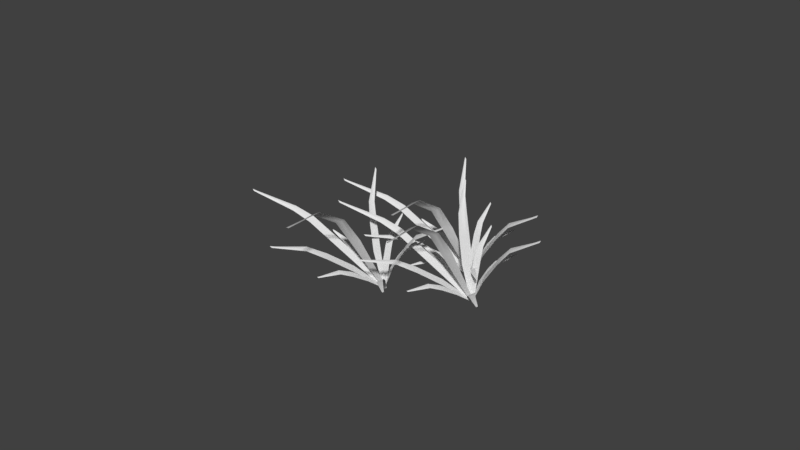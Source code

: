 # Source: HighGrassCluster2.blend  (saved by Blender 2.78.0; exported with 4.5.12 LTS)
import bpy
from mathutils import Matrix  # noqa: F401  (used for matrix-valued properties, if any)

bpy.ops.wm.read_factory_settings(use_empty=True)
scene = bpy.context.scene
scene.name = 'Scene'

# ---- collections
col_collection_1 = bpy.data.collections.new('Collection 1'); scene.collection.children.link(col_collection_1)

# ---- world
world_world = bpy.data.worlds.new('World'); scene.world = world_world
world_world.color = (0.05088, 0.05088, 0.05088)
world_world.use_sun_shadow = False
world_world.sun_shadow_jitter_overblur = 0.0
world_world.cycles.sampling_method = 'MANUAL'

# ---- meshes
me_plane_008 = bpy.data.meshes.new('Plane.008')
me_plane_008.from_pydata([(-1.359, 1.862, 1.745), (-2.381, 2.836, 3.35), (-3.176, 3.342, 4.529), (-4.859, 3.067, 6.279), (-0.1157, 0.07778, -0.1401), (-0.7957, 1.47, 2.359), (-1.855, 2.47, 3.924), (-1.077, 1.666, 2.052), (-2.118, 2.653, 3.637), (-2.753, 3.047, 4.99), (-2.965, 3.195, 4.759), (-4.748, 2.989, 6.4), (-4.871, 3.113, 6.456), (0.1257, -0.09023, 0.123), (0.004968, -0.006223, -0.00853), (-1.746, 4.283, 0.8822), (-3.575, 7.209, 1.516), (-5.051, 9.144, 1.837), (-8.08, 11.17, 1.368), (0.109, 0.07508, -0.1476), (-2.213, 3.856, 1.551), (-4.011, 6.811, 2.14), (-1.979, 4.069, 1.217), (-3.793, 7.01, 1.828), (-5.401, 8.823, 2.339), (-5.226, 8.984, 2.088), (-8.172, 11.09, 1.5), (-8.247, 11.35, 1.492), (-0.09117, -0.108, 0.1391), (0.008895, -0.01644, -0.004288), (1.325, 7.662, 4.375), (1.838, 11.33, 6.087), (3.5, 15.71, 6.619), (5.817, 20.0, 5.091), (0.1791, -0.08328, 0.02064), (0.2919, 8.009, 4.237), (0.8731, 11.65, 5.958), (0.9277, 8.209, 4.353), (1.236, 11.11, 5.975), (2.587, 16.02, 6.496), (3.044, 15.87, 6.558), (5.646, 20.06, 5.068), (5.82, 20.32, 5.137), (-0.192, 0.04144, -0.0291), (-0.006464, -0.02092, -0.00423), (2.182, 2.986, 2.991), (4.27, 5.165, 4.849), (5.932, 6.565, 6.043), (9.308, 7.579, 7.197), (-0.04958, -0.1167, 0.1524), (2.366, 3.471, 2.23), (4.442, 5.618, 4.139), (2.274, 3.228, 2.61), (4.356, 5.391, 4.494), (6.07, 6.93, 5.472), (6.001, 6.747, 5.757), (9.344, 7.675, 7.047), (9.465, 7.8, 7.266), (0.02915, 0.09141, -0.1735), (-0.01022, -0.01265, -0.01054), (0.2509, 1.352, 2.543), (0.9102, 2.16, 4.41), (1.498, 2.57, 5.737), (2.839, 2.138, 7.733), (-0.176, -0.05637, 0.07001), (1.058, 1.59, 2.169), (1.664, 2.382, 4.061), (0.6546, 1.471, 2.356), (1.287, 2.271, 4.236), (2.105, 2.749, 5.457), (1.801, 2.66, 5.597), (2.998, 2.185, 7.66), (2.96, 2.234, 7.832), (0.17, 0.04572, -0.08988), (-0.003019, -0.005327, -0.009934), (-1.129, 2.983, 3.266), (-1.913, 4.751, 6.063), (-2.535, 5.769, 8.121), (-4.003, 5.912, 11.38), (-0.1572, 0.0584, -0.1057), (-0.3783, 2.66, 3.69), (-1.212, 4.45, 6.459), (-0.7535, 2.821, 3.478), (-1.562, 4.6, 6.261), (-1.972, 5.527, 8.44), (-2.254, 5.648, 8.28), (-3.855, 5.848, 11.46), (-3.979, 6.028, 11.62), (0.1645, -0.07998, 0.07629), (0.003664, -0.01079, -0.01468), (-1.22, 2.523, 0.7084), (-2.507, 4.091, 1.386), (-3.568, 5.072, 1.818), (-5.888, 5.824, 1.96), (0.05143, 0.09428, -0.1659), (-1.431, 2.041, 1.464), (-2.705, 3.64, 2.091), (-1.325, 2.282, 1.086), (-2.606, 3.866, 1.738), (-3.727, 4.71, 2.385), (-3.647, 4.891, 2.102), (-5.93, 5.729, 2.109), (-5.993, 5.901, 2.09), (-0.0392, -0.1124, 0.1578), (0.006112, -0.009066, -0.004078), (0.4604, 2.847, 0.2019), (0.4298, 4.975, 0.0), (0.3456, 6.445, -0.3315), (0.09081, 8.294, -1.908), (0.1973, -0.01167, 0.0), (-0.4604, 2.847, 0.2019), (-0.4298, 4.975, 0.0), (0.0, 2.847, 0.2019), (0.0, 4.975, 0.0), (-0.3456, 6.445, -0.3315), (0.0, 6.445, -0.3315), (-0.09081, 8.294, -1.908), (0.0, 8.453, -1.908), (-0.1973, -0.01167, 0.0), (0.0, -0.01167, 0.0), (1.401, 1.94, 1.622), (2.707, 3.447, 2.394), (3.763, 4.443, 2.804), (6.05, 5.302, 2.778), (0.01331, -0.1143, 0.1607), (1.309, 2.433, 0.8497), (2.622, 3.908, 1.673), (1.355, 2.186, 1.236), (2.664, 3.677, 2.033), (3.695, 4.813, 2.224), (3.729, 4.628, 2.514), (6.032, 5.399, 2.626), (6.127, 5.468, 2.767), (-0.02581, 0.09704, -0.1703), (-0.006249, -0.008625, -0.004768), (1.469, 2.611, 4.115), (4.204, 5.186, 9.268), (5.548, 5.602, 10.94), (9.283, 4.746, 14.64), (-0.1453, -0.08685, 0.1035), (2.11, 2.967, 3.557), (4.802, 5.519, 8.747), (1.789, 2.789, 3.836), (4.503, 5.353, 9.008), (6.029, 5.869, 10.52), (5.788, 5.736, 10.73), (9.409, 4.816, 14.53), (9.456, 4.925, 14.8), (0.1292, 0.06573, -0.1354), (-0.008023, -0.01056, -0.01596), (-0.1596, 6.222, -1.576), (-1.182, 7.196, 0.02965), (-1.977, 7.702, 1.208), (-3.659, 7.427, 2.958), (1.084, 4.438, -3.461), (0.4036, 5.83, -0.9622), (-0.6561, 6.83, 0.6029), (0.122, 6.026, -1.269), (-0.919, 7.013, 0.3163), (-1.554, 7.407, 1.669), (-1.765, 7.555, 1.438), (-3.548, 7.349, 3.079), (-3.672, 7.473, 3.135), (1.325, 4.27, -3.198), (1.204, 4.354, -3.329), (-0.5463, 8.643, -2.439), (-2.375, 11.57, -1.805), (-3.851, 13.5, -1.484), (-6.88, 15.53, -1.953), (1.308, 4.435, -3.468), (-1.013, 8.216, -1.77), (-2.811, 11.17, -1.18), (-0.7798, 8.429, -2.104), (-2.593, 11.37, -1.493), (-4.202, 13.18, -0.9821), (-4.027, 13.34, -1.233), (-6.972, 15.45, -1.821), (-7.048, 15.71, -1.828), (1.108, 4.252, -3.182), (1.208, 4.344, -3.325), (2.525, 12.02, 1.054), (3.037, 15.69, 2.767), (4.699, 20.07, 3.298), (7.016, 24.36, 1.77), (1.378, 4.277, -3.3), (1.491, 12.37, 0.9157), (2.072, 16.01, 2.637), (2.127, 12.57, 1.032), (2.436, 15.47, 2.655), (3.787, 20.38, 3.176), (4.243, 20.23, 3.237), (6.845, 24.42, 1.747), (7.019, 24.68, 1.817), (1.007, 4.401, -3.35), (1.193, 4.339, -3.325), (3.381, 7.346, -0.3301), (5.47, 9.525, 1.529), (7.131, 10.92, 2.722), (10.51, 11.94, 3.876), (1.15, 4.243, -3.168), (3.565, 7.831, -1.091), (5.641, 9.978, 0.8186), (3.473, 7.588, -0.7103), (5.555, 9.751, 1.174), (7.269, 11.29, 2.151), (7.2, 11.11, 2.437), (10.54, 12.03, 3.726), (10.66, 12.16, 3.945), (1.228, 4.451, -3.494), (1.189, 4.347, -3.331), (1.45, 5.712, -0.7782), (2.109, 6.52, 1.089), (2.698, 6.93, 2.416), (4.038, 6.498, 4.412), (1.023, 4.304, -3.251), (2.258, 5.95, -1.151), (2.863, 6.742, 0.7407), (1.854, 5.831, -0.9648), (2.486, 6.631, 0.9148), (3.304, 7.109, 2.136), (3.001, 7.02, 2.276), (4.197, 6.545, 4.339), (4.159, 6.594, 4.511), (1.369, 4.406, -3.411), (1.196, 4.355, -3.331), (0.07046, 7.343, -0.05509), (-0.7133, 9.111, 2.742), (-1.336, 10.13, 4.8), (-2.804, 10.27, 8.057), (1.042, 4.418, -3.426), (0.821, 7.02, 0.3694), (-0.01251, 8.81, 3.138), (0.4457, 7.181, 0.1572), (-0.3629, 8.96, 2.94), (-0.7727, 9.887, 5.119), (-1.054, 10.01, 4.96), (-2.656, 10.21, 8.14), (-2.78, 10.39, 8.299), (1.364, 4.28, -3.244), (1.203, 4.349, -3.335), (-0.02031, 6.883, -2.612), (-1.308, 8.451, -1.935), (-2.369, 9.432, -1.503), (-4.689, 10.18, -1.361), (1.251, 4.454, -3.487), (-0.2318, 6.401, -1.857), (-1.505, 8.0, -1.23), (-0.126, 6.642, -2.235), (-1.407, 8.225, -1.582), (-2.527, 9.07, -0.9355), (-2.448, 9.251, -1.219), (-4.731, 10.09, -1.212), (-4.793, 10.26, -1.231), (1.16, 4.248, -3.163), (1.205, 4.351, -3.325), (1.66, 7.207, -3.119), (1.629, 9.335, -3.321), (1.545, 10.8, -3.652), (1.29, 12.65, -5.229), (1.397, 4.348, -3.321), (0.7389, 7.207, -3.119), (0.7695, 9.335, -3.321), (1.199, 7.207, -3.119), (1.199, 9.335, -3.321), (0.8537, 10.8, -3.652), (1.199, 10.8, -3.652), (1.108, 12.65, -5.229), (1.199, 12.81, -5.229), (1.002, 4.348, -3.321), (1.199, 4.348, -3.321), (2.6, 6.3, -1.699), (3.906, 7.807, -0.9272), (4.963, 8.803, -0.5168), (7.25, 9.662, -0.5426), (1.213, 4.246, -3.16), (2.509, 6.793, -2.471), (3.821, 8.268, -1.648), (2.554, 6.546, -2.085), (3.864, 8.037, -1.288), (4.894, 9.173, -1.097), (4.928, 8.988, -0.8067), (7.232, 9.759, -0.695), (7.326, 9.828, -0.5536), (1.173, 4.457, -3.491), (1.193, 4.351, -3.326), (2.668, 6.971, 0.7943), (5.403, 9.546, 5.947), (6.747, 9.962, 7.617), (10.48, 9.106, 11.32), (1.054, 4.273, -3.217), (3.309, 7.327, 0.2367), (6.001, 9.879, 5.427), (2.989, 7.149, 0.5155), (5.702, 9.713, 5.687), (7.228, 10.23, 7.199), (6.988, 10.1, 7.408), (10.61, 9.176, 11.21), (10.65, 9.285, 11.48), (1.329, 4.426, -3.456), (1.191, 4.349, -3.337), (8.255, 4.83, 3.618), (7.232, 5.805, 5.224), (6.437, 6.311, 6.402), (4.755, 6.036, 8.152), (9.498, 3.047, 1.734), (8.818, 4.438, 4.232), (7.758, 5.439, 5.797), (8.536, 4.634, 3.925), (7.495, 5.622, 5.511), (6.86, 6.016, 6.863), (6.649, 6.163, 6.633), (4.866, 5.958, 8.273), (4.742, 6.082, 8.329), (9.739, 2.879, 1.997), (9.618, 2.963, 1.865), (7.868, 7.252, 2.756), (6.039, 10.18, 3.39), (4.563, 12.11, 3.71), (1.534, 14.14, 3.242), (9.722, 3.044, 1.726), (7.401, 6.825, 3.425), (5.603, 9.78, 4.014), (7.634, 7.038, 3.09), (5.821, 9.979, 3.702), (4.212, 11.79, 4.212), (4.387, 11.95, 3.961), (1.442, 14.06, 3.373), (1.366, 14.32, 3.366), (9.522, 2.861, 2.013), (9.622, 2.952, 1.869), (10.94, 10.63, 6.249), (11.45, 14.29, 7.961), (13.11, 18.68, 8.493), (15.43, 22.97, 6.965), (9.793, 2.886, 1.894), (9.905, 10.98, 6.11), (10.49, 14.62, 7.832), (10.54, 11.18, 6.227), (10.85, 14.08, 7.849), (12.2, 18.99, 8.37), (12.66, 18.83, 8.431), (15.26, 23.03, 6.942), (15.43, 23.29, 7.011), (9.421, 3.01, 1.845), (9.607, 2.948, 1.87), (11.8, 5.955, 4.864), (13.88, 8.134, 6.723), (15.55, 9.534, 7.917), (18.92, 10.55, 9.071), (9.564, 2.852, 2.026), (11.98, 6.44, 4.104), (14.06, 8.587, 6.013), (11.89, 6.197, 4.484), (13.97, 8.36, 6.368), (15.68, 9.898, 7.346), (15.61, 9.716, 7.631), (18.96, 10.64, 8.921), (19.08, 10.77, 9.14), (9.643, 3.06, 1.7), (9.603, 2.956, 1.863), (9.864, 4.321, 4.416), (10.52, 5.129, 6.284), (11.11, 5.539, 7.611), (12.45, 5.107, 9.607), (9.437, 2.912, 1.944), (10.67, 4.559, 4.043), (11.28, 5.351, 5.935), (10.27, 4.44, 4.23), (10.9, 5.24, 6.109), (11.72, 5.718, 7.331), (11.41, 5.629, 7.471), (12.61, 5.154, 9.533), (12.57, 5.203, 9.706), (9.783, 3.015, 1.784), (9.61, 2.964, 1.864), (8.485, 5.951, 5.139), (7.701, 7.72, 7.936), (7.078, 8.738, 9.995), (5.61, 8.881, 13.25), (9.456, 3.027, 1.768), (9.235, 5.629, 5.564), (8.402, 7.419, 8.333), (8.86, 5.79, 5.352), (8.051, 7.569, 8.135), (7.641, 8.496, 10.31), (7.36, 8.617, 10.15), (5.758, 8.817, 13.33), (5.634, 8.996, 13.49), (9.778, 2.889, 1.95), (9.617, 2.958, 1.859), (8.394, 5.492, 2.582), (7.106, 7.059, 3.26), (6.045, 8.041, 3.692), (3.725, 8.793, 3.833), (9.665, 3.063, 1.708), (8.182, 5.01, 3.337), (6.909, 6.609, 3.965), (8.288, 5.251, 2.96), (7.007, 6.834, 3.612), (5.887, 7.679, 4.259), (5.966, 7.86, 3.976), (3.684, 8.698, 3.982), (3.621, 8.869, 3.964), (9.574, 2.856, 2.032), (9.62, 2.96, 1.87), (10.07, 5.815, 2.076), (10.04, 7.944, 1.874), (9.959, 9.414, 1.542), (9.704, 11.26, -0.03429), (9.811, 2.957, 1.874), (9.153, 5.815, 2.076), (9.184, 7.944, 1.874), (9.613, 5.815, 2.076), (9.613, 7.944, 1.874), (9.268, 9.414, 1.542), (9.613, 9.414, 1.542), (9.523, 11.26, -0.03429), (9.613, 11.42, -0.03429), (9.416, 2.957, 1.874), (9.613, 2.957, 1.874), (11.01, 4.909, 3.496), (12.32, 6.416, 4.267), (13.38, 7.412, 4.678), (15.66, 8.27, 4.652), (9.627, 2.855, 2.034), (10.92, 5.402, 2.723), (12.24, 6.876, 3.546), (10.97, 5.155, 3.11), (12.28, 6.646, 3.907), (13.31, 7.782, 4.098), (13.34, 7.597, 4.388), (15.65, 8.368, 4.5), (15.74, 8.437, 4.641), (9.588, 3.066, 1.703), (9.607, 2.96, 1.869), (11.08, 5.58, 5.989), (13.82, 8.155, 11.14), (15.16, 8.571, 12.81), (18.9, 7.714, 16.51), (9.468, 2.882, 1.977), (11.72, 5.936, 5.431), (14.42, 8.488, 10.62), (11.4, 5.758, 5.71), (14.12, 8.321, 10.88), (15.64, 8.838, 12.39), (15.4, 8.704, 12.6), (19.02, 7.785, 16.4), (19.07, 7.894, 16.67), (9.743, 3.035, 1.738), (9.605, 2.958, 1.858)], [], [(7, 0, 1, 8), (8, 1, 2, 10), (10, 2, 3, 12), (0, 7, 14, 4), (7, 8, 6, 5), (8, 10, 9, 6), (10, 12, 11, 9), (5, 13, 14, 7), (22, 15, 16, 23), (23, 16, 17, 25), (25, 17, 18, 27), (15, 22, 29, 19), (22, 23, 21, 20), (23, 25, 24, 21), (25, 27, 26, 24), (20, 28, 29, 22), (37, 30, 31, 38), (38, 31, 32, 40), (40, 32, 33, 42), (30, 37, 44, 34), (37, 38, 36, 35), (38, 40, 39, 36), (40, 42, 41, 39), (35, 43, 44, 37), (52, 45, 46, 53), (53, 46, 47, 55), (55, 47, 48, 57), (45, 52, 59, 49), (52, 53, 51, 50), (53, 55, 54, 51), (55, 57, 56, 54), (50, 58, 59, 52), (67, 60, 61, 68), (68, 61, 62, 70), (70, 62, 63, 72), (60, 67, 74, 64), (67, 68, 66, 65), (68, 70, 69, 66), (70, 72, 71, 69), (65, 73, 74, 67), (82, 75, 76, 83), (83, 76, 77, 85), (85, 77, 78, 87), (75, 82, 89, 79), (82, 83, 81, 80), (83, 85, 84, 81), (85, 87, 86, 84), (80, 88, 89, 82), (97, 90, 91, 98), (98, 91, 92, 100), (100, 92, 93, 102), (90, 97, 104, 94), (97, 98, 96, 95), (98, 100, 99, 96), (100, 102, 101, 99), (95, 103, 104, 97), (112, 105, 106, 113), (113, 106, 107, 115), (115, 107, 108, 117), (105, 112, 119, 109), (112, 113, 111, 110), (113, 115, 114, 111), (115, 117, 116, 114), (110, 118, 119, 112), (127, 120, 121, 128), (128, 121, 122, 130), (130, 122, 123, 132), (120, 127, 134, 124), (127, 128, 126, 125), (128, 130, 129, 126), (130, 132, 131, 129), (125, 133, 134, 127), (142, 135, 136, 143), (143, 136, 137, 145), (145, 137, 138, 147), (135, 142, 149, 139), (142, 143, 141, 140), (143, 145, 144, 141), (145, 147, 146, 144), (140, 148, 149, 142), (157, 150, 151, 158), (158, 151, 152, 160), (160, 152, 153, 162), (150, 157, 164, 154), (157, 158, 156, 155), (158, 160, 159, 156), (160, 162, 161, 159), (155, 163, 164, 157), (172, 165, 166, 173), (173, 166, 167, 175), (175, 167, 168, 177), (165, 172, 179, 169), (172, 173, 171, 170), (173, 175, 174, 171), (175, 177, 176, 174), (170, 178, 179, 172), (187, 180, 181, 188), (188, 181, 182, 190), (190, 182, 183, 192), (180, 187, 194, 184), (187, 188, 186, 185), (188, 190, 189, 186), (190, 192, 191, 189), (185, 193, 194, 187), (202, 195, 196, 203), (203, 196, 197, 205), (205, 197, 198, 207), (195, 202, 209, 199), (202, 203, 201, 200), (203, 205, 204, 201), (205, 207, 206, 204), (200, 208, 209, 202), (217, 210, 211, 218), (218, 211, 212, 220), (220, 212, 213, 222), (210, 217, 224, 214), (217, 218, 216, 215), (218, 220, 219, 216), (220, 222, 221, 219), (215, 223, 224, 217), (232, 225, 226, 233), (233, 226, 227, 235), (235, 227, 228, 237), (225, 232, 239, 229), (232, 233, 231, 230), (233, 235, 234, 231), (235, 237, 236, 234), (230, 238, 239, 232), (247, 240, 241, 248), (248, 241, 242, 250), (250, 242, 243, 252), (240, 247, 254, 244), (247, 248, 246, 245), (248, 250, 249, 246), (250, 252, 251, 249), (245, 253, 254, 247), (262, 255, 256, 263), (263, 256, 257, 265), (265, 257, 258, 267), (255, 262, 269, 259), (262, 263, 261, 260), (263, 265, 264, 261), (265, 267, 266, 264), (260, 268, 269, 262), (277, 270, 271, 278), (278, 271, 272, 280), (280, 272, 273, 282), (270, 277, 284, 274), (277, 278, 276, 275), (278, 280, 279, 276), (280, 282, 281, 279), (275, 283, 284, 277), (292, 285, 286, 293), (293, 286, 287, 295), (295, 287, 288, 297), (285, 292, 299, 289), (292, 293, 291, 290), (293, 295, 294, 291), (295, 297, 296, 294), (290, 298, 299, 292), (307, 300, 301, 308), (308, 301, 302, 310), (310, 302, 303, 312), (300, 307, 314, 304), (307, 308, 306, 305), (308, 310, 309, 306), (310, 312, 311, 309), (305, 313, 314, 307), (322, 315, 316, 323), (323, 316, 317, 325), (325, 317, 318, 327), (315, 322, 329, 319), (322, 323, 321, 320), (323, 325, 324, 321), (325, 327, 326, 324), (320, 328, 329, 322), (337, 330, 331, 338), (338, 331, 332, 340), (340, 332, 333, 342), (330, 337, 344, 334), (337, 338, 336, 335), (338, 340, 339, 336), (340, 342, 341, 339), (335, 343, 344, 337), (352, 345, 346, 353), (353, 346, 347, 355), (355, 347, 348, 357), (345, 352, 359, 349), (352, 353, 351, 350), (353, 355, 354, 351), (355, 357, 356, 354), (350, 358, 359, 352), (367, 360, 361, 368), (368, 361, 362, 370), (370, 362, 363, 372), (360, 367, 374, 364), (367, 368, 366, 365), (368, 370, 369, 366), (370, 372, 371, 369), (365, 373, 374, 367), (382, 375, 376, 383), (383, 376, 377, 385), (385, 377, 378, 387), (375, 382, 389, 379), (382, 383, 381, 380), (383, 385, 384, 381), (385, 387, 386, 384), (380, 388, 389, 382), (397, 390, 391, 398), (398, 391, 392, 400), (400, 392, 393, 402), (390, 397, 404, 394), (397, 398, 396, 395), (398, 400, 399, 396), (400, 402, 401, 399), (395, 403, 404, 397), (412, 405, 406, 413), (413, 406, 407, 415), (415, 407, 408, 417), (405, 412, 419, 409), (412, 413, 411, 410), (413, 415, 414, 411), (415, 417, 416, 414), (410, 418, 419, 412), (427, 420, 421, 428), (428, 421, 422, 430), (430, 422, 423, 432), (420, 427, 434, 424), (427, 428, 426, 425), (428, 430, 429, 426), (430, 432, 431, 429), (425, 433, 434, 427), (442, 435, 436, 443), (443, 436, 437, 445), (445, 437, 438, 447), (435, 442, 449, 439), (442, 443, 441, 440), (443, 445, 444, 441), (445, 447, 446, 444), (440, 448, 449, 442)])
me_plane_008.polygons.foreach_set('use_smooth', [True] * 240)
_uv = me_plane_008.uv_layers.new(name='UVMap')
_uv.uv.foreach_set('vector', [0.7297, 0.7687, 0.739, 0.7736, 0.7407, 0.8095, 0.7299, 0.8016, 0.7299, 0.8016, 0.7407, 0.8095, 0.7388, 0.841, 0.7302, 0.8364, 0.7302, 0.8364, 0.7388, 0.841, 0.7317, 0.871, 0.7302, 0.8736, 0.739, 0.7736, 0.7297, 0.7687, 0.7287, 0.7522, 0.732, 0.7522, 0.7297, 0.7687, 0.7299, 0.8016, 0.7214, 0.8095, 0.7226, 0.7731, 0.7299, 0.8016, 0.7302, 0.8364, 0.7228, 0.8408, 0.7214, 0.8095, 0.7302, 0.8364, 0.7302, 0.8736, 0.7287, 0.871, 0.7228, 0.8408, 0.7226, 0.7731, 0.7254, 0.7522, 0.7287, 0.7522, 0.7297, 0.7687, 0.7297, 0.7687, 0.739, 0.7736, 0.7407, 0.8095, 0.7299, 0.8016, 0.7299, 0.8016, 0.7407, 0.8095, 0.7388, 0.841, 0.7302, 0.8364, 0.7302, 0.8364, 0.7388, 0.841, 0.7317, 0.871, 0.7302, 0.8736, 0.739, 0.7736, 0.7297, 0.7687, 0.7287, 0.7522, 0.732, 0.7522, 0.7297, 0.7687, 0.7299, 0.8016, 0.7214, 0.8095, 0.7226, 0.7731, 0.7299, 0.8016, 0.7302, 0.8364, 0.7228, 0.8408, 0.7214, 0.8095, 0.7302, 0.8364, 0.7302, 0.8736, 0.7287, 0.871, 0.7228, 0.8408, 0.7226, 0.7731, 0.7254, 0.7522, 0.7287, 0.7522, 0.7297, 0.7687, 0.7297, 0.7687, 0.739, 0.7736, 0.7407, 0.8095, 0.7299, 0.8016, 0.7299, 0.8016, 0.7407, 0.8095, 0.7388, 0.841, 0.7302, 0.8364, 0.7302, 0.8364, 0.7388, 0.841, 0.7317, 0.871, 0.7302, 0.8736, 0.739, 0.7736, 0.7297, 0.7687, 0.7287, 0.7522, 0.732, 0.7522, 0.7297, 0.7687, 0.7299, 0.8016, 0.7214, 0.8095, 0.7226, 0.7731, 0.7299, 0.8016, 0.7302, 0.8364, 0.7228, 0.8408, 0.7214, 0.8095, 0.7302, 0.8364, 0.7302, 0.8736, 0.7287, 0.871, 0.7228, 0.8408, 0.7226, 0.7731, 0.7254, 0.7522, 0.7287, 0.7522, 0.7297, 0.7687, 0.7297, 0.7687, 0.739, 0.7736, 0.7407, 0.8095, 0.7299, 0.8016, 0.7299, 0.8016, 0.7407, 0.8095, 0.7388, 0.841, 0.7302, 0.8364, 0.7302, 0.8364, 0.7388, 0.841, 0.7317, 0.871, 0.7302, 0.8736, 0.739, 0.7736, 0.7297, 0.7687, 0.7287, 0.7522, 0.732, 0.7522, 0.7297, 0.7687, 0.7299, 0.8016, 0.7214, 0.8095, 0.7226, 0.7731, 0.7299, 0.8016, 0.7302, 0.8364, 0.7228, 0.8408, 0.7214, 0.8095, 0.7302, 0.8364, 0.7302, 0.8736, 0.7287, 0.871, 0.7228, 0.8408, 0.7226, 0.7731, 0.7254, 0.7522, 0.7287, 0.7522, 0.7297, 0.7687, 0.7297, 0.7687, 0.739, 0.7736, 0.7407, 0.8095, 0.7299, 0.8016, 0.7299, 0.8016, 0.7407, 0.8095, 0.7388, 0.841, 0.7302, 0.8364, 0.7302, 0.8364, 0.7388, 0.841, 0.7317, 0.871, 0.7302, 0.8736, 0.739, 0.7736, 0.7297, 0.7687, 0.7287, 0.7522, 0.732, 0.7522, 0.7297, 0.7687, 0.7299, 0.8016, 0.7214, 0.8095, 0.7226, 0.7731, 0.7299, 0.8016, 0.7302, 0.8364, 0.7228, 0.8408, 0.7214, 0.8095, 0.7302, 0.8364, 0.7302, 0.8736, 0.7287, 0.871, 0.7228, 0.8408, 0.7226, 0.7731, 0.7254, 0.7522, 0.7287, 0.7522, 0.7297, 0.7687, 0.7297, 0.7687, 0.739, 0.7736, 0.7407, 0.8095, 0.7299, 0.8016, 0.7299, 0.8016, 0.7407, 0.8095, 0.7388, 0.841, 0.7302, 0.8364, 0.7302, 0.8364, 0.7388, 0.841, 0.7317, 0.871, 0.7302, 0.8736, 0.739, 0.7736, 0.7297, 0.7687, 0.7287, 0.7522, 0.732, 0.7522, 0.7297, 0.7687, 0.7299, 0.8016, 0.7214, 0.8095, 0.7226, 0.7731, 0.7299, 0.8016, 0.7302, 0.8364, 0.7228, 0.8408, 0.7214, 0.8095, 0.7302, 0.8364, 0.7302, 0.8736, 0.7287, 0.871, 0.7228, 0.8408, 0.7226, 0.7731, 0.7254, 0.7522, 0.7287, 0.7522, 0.7297, 0.7687, 0.7297, 0.7687, 0.739, 0.7736, 0.7407, 0.8095, 0.7299, 0.8016, 0.7299, 0.8016, 0.7407, 0.8095, 0.7388, 0.841, 0.7302, 0.8364, 0.7302, 0.8364, 0.7388, 0.841, 0.7317, 0.871, 0.7302, 0.8736, 0.739, 0.7736, 0.7297, 0.7687, 0.7287, 0.7522, 0.732, 0.7522, 0.7297, 0.7687, 0.7299, 0.8016, 0.7214, 0.8095, 0.7226, 0.7731, 0.7299, 0.8016, 0.7302, 0.8364, 0.7228, 0.8408, 0.7214, 0.8095, 0.7302, 0.8364, 0.7302, 0.8736, 0.7287, 0.871, 0.7228, 0.8408, 0.7226, 0.7731, 0.7254, 0.7522, 0.7287, 0.7522, 0.7297, 0.7687, 0.7297, 0.7687, 0.739, 0.7736, 0.7407, 0.8095, 0.7299, 0.8016, 0.7299, 0.8016, 0.7407, 0.8095, 0.7388, 0.841, 0.7302, 0.8364, 0.7302, 0.8364, 0.7388, 0.841, 0.7317, 0.871, 0.7302, 0.8736, 0.739, 0.7736, 0.7297, 0.7687, 0.7287, 0.7522, 0.732, 0.7522, 0.7297, 0.7687, 0.7299, 0.8016, 0.7214, 0.8095, 0.7226, 0.7731, 0.7299, 0.8016, 0.7302, 0.8364, 0.7228, 0.8408, 0.7214, 0.8095, 0.7302, 0.8364, 0.7302, 0.8736, 0.7287, 0.871, 0.7228, 0.8408, 0.7226, 0.7731, 0.7254, 0.7522, 0.7287, 0.7522, 0.7297, 0.7687, 0.7297, 0.7687, 0.739, 0.7736, 0.7407, 0.8095, 0.7299, 0.8016, 0.7299, 0.8016, 0.7407, 0.8095, 0.7388, 0.841, 0.7302, 0.8364, 0.7302, 0.8364, 0.7388, 0.841, 0.7317, 0.871, 0.7302, 0.8736, 0.739, 0.7736, 0.7297, 0.7687, 0.7287, 0.7522, 0.732, 0.7522, 0.7297, 0.7687, 0.7299, 0.8016, 0.7214, 0.8095, 0.7226, 0.7731, 0.7299, 0.8016, 0.7302, 0.8364, 0.7228, 0.8408, 0.7214, 0.8095, 0.7302, 0.8364, 0.7302, 0.8736, 0.7287, 0.871, 0.7228, 0.8408, 0.7226, 0.7731, 0.7254, 0.7522, 0.7287, 0.7522, 0.7297, 0.7687, 0.7297, 0.7687, 0.739, 0.7736, 0.7407, 0.8095, 0.7299, 0.8016, 0.7299, 0.8016, 0.7407, 0.8095, 0.7388, 0.841, 0.7302, 0.8364, 0.7302, 0.8364, 0.7388, 0.841, 0.7317, 0.871, 0.7302, 0.8736, 0.739, 0.7736, 0.7297, 0.7687, 0.7287, 0.7522, 0.732, 0.7522, 0.7297, 0.7687, 0.7299, 0.8016, 0.7214, 0.8095, 0.7226, 0.7731, 0.7299, 0.8016, 0.7302, 0.8364, 0.7228, 0.8408, 0.7214, 0.8095, 0.7302, 0.8364, 0.7302, 0.8736, 0.7287, 0.871, 0.7228, 0.8408, 0.7226, 0.7731, 0.7254, 0.7522, 0.7287, 0.7522, 0.7297, 0.7687, 0.7297, 0.7687, 0.739, 0.7736, 0.7407, 0.8095, 0.7299, 0.8016, 0.7299, 0.8016, 0.7407, 0.8095, 0.7388, 0.841, 0.7302, 0.8364, 0.7302, 0.8364, 0.7388, 0.841, 0.7317, 0.871, 0.7302, 0.8736, 0.739, 0.7736, 0.7297, 0.7687, 0.7287, 0.7522, 0.732, 0.7522, 0.7297, 0.7687, 0.7299, 0.8016, 0.7214, 0.8095, 0.7226, 0.7731, 0.7299, 0.8016, 0.7302, 0.8364, 0.7228, 0.8408, 0.7214, 0.8095, 0.7302, 0.8364, 0.7302, 0.8736, 0.7287, 0.871, 0.7228, 0.8408, 0.7226, 0.7731, 0.7254, 0.7522, 0.7287, 0.7522, 0.7297, 0.7687, 0.7297, 0.7687, 0.739, 0.7736, 0.7407, 0.8095, 0.7299, 0.8016, 0.7299, 0.8016, 0.7407, 0.8095, 0.7388, 0.841, 0.7302, 0.8364, 0.7302, 0.8364, 0.7388, 0.841, 0.7317, 0.871, 0.7302, 0.8736, 0.739, 0.7736, 0.7297, 0.7687, 0.7287, 0.7522, 0.732, 0.7522, 0.7297, 0.7687, 0.7299, 0.8016, 0.7214, 0.8095, 0.7226, 0.7731, 0.7299, 0.8016, 0.7302, 0.8364, 0.7228, 0.8408, 0.7214, 0.8095, 0.7302, 0.8364, 0.7302, 0.8736, 0.7287, 0.871, 0.7228, 0.8408, 0.7226, 0.7731, 0.7254, 0.7522, 0.7287, 0.7522, 0.7297, 0.7687, 0.7297, 0.7687, 0.739, 0.7736, 0.7407, 0.8095, 0.7299, 0.8016, 0.7299, 0.8016, 0.7407, 0.8095, 0.7388, 0.841, 0.7302, 0.8364, 0.7302, 0.8364, 0.7388, 0.841, 0.7317, 0.871, 0.7302, 0.8736, 0.739, 0.7736, 0.7297, 0.7687, 0.7287, 0.7522, 0.732, 0.7522, 0.7297, 0.7687, 0.7299, 0.8016, 0.7214, 0.8095, 0.7226, 0.7731, 0.7299, 0.8016, 0.7302, 0.8364, 0.7228, 0.8408, 0.7214, 0.8095, 0.7302, 0.8364, 0.7302, 0.8736, 0.7287, 0.871, 0.7228, 0.8408, 0.7226, 0.7731, 0.7254, 0.7522, 0.7287, 0.7522, 0.7297, 0.7687, 0.7297, 0.7687, 0.739, 0.7736, 0.7407, 0.8095, 0.7299, 0.8016, 0.7299, 0.8016, 0.7407, 0.8095, 0.7388, 0.841, 0.7302, 0.8364, 0.7302, 0.8364, 0.7388, 0.841, 0.7317, 0.871, 0.7302, 0.8736, 0.739, 0.7736, 0.7297, 0.7687, 0.7287, 0.7522, 0.732, 0.7522, 0.7297, 0.7687, 0.7299, 0.8016, 0.7214, 0.8095, 0.7226, 0.7731, 0.7299, 0.8016, 0.7302, 0.8364, 0.7228, 0.8408, 0.7214, 0.8095, 0.7302, 0.8364, 0.7302, 0.8736, 0.7287, 0.871, 0.7228, 0.8408, 0.7226, 0.7731, 0.7254, 0.7522, 0.7287, 0.7522, 0.7297, 0.7687, 0.7297, 0.7687, 0.739, 0.7736, 0.7407, 0.8095, 0.7299, 0.8016, 0.7299, 0.8016, 0.7407, 0.8095, 0.7388, 0.841, 0.7302, 0.8364, 0.7302, 0.8364, 0.7388, 0.841, 0.7317, 0.871, 0.7302, 0.8736, 0.739, 0.7736, 0.7297, 0.7687, 0.7287, 0.7522, 0.732, 0.7522, 0.7297, 0.7687, 0.7299, 0.8016, 0.7214, 0.8095, 0.7226, 0.7731, 0.7299, 0.8016, 0.7302, 0.8364, 0.7228, 0.8408, 0.7214, 0.8095, 0.7302, 0.8364, 0.7302, 0.8736, 0.7287, 0.871, 0.7228, 0.8408, 0.7226, 0.7731, 0.7254, 0.7522, 0.7287, 0.7522, 0.7297, 0.7687, 0.7297, 0.7687, 0.739, 0.7736, 0.7407, 0.8095, 0.7299, 0.8016, 0.7299, 0.8016, 0.7407, 0.8095, 0.7388, 0.841, 0.7302, 0.8364, 0.7302, 0.8364, 0.7388, 0.841, 0.7317, 0.871, 0.7302, 0.8736, 0.739, 0.7736, 0.7297, 0.7687, 0.7287, 0.7522, 0.732, 0.7522, 0.7297, 0.7687, 0.7299, 0.8016, 0.7214, 0.8095, 0.7226, 0.7731, 0.7299, 0.8016, 0.7302, 0.8364, 0.7228, 0.8408, 0.7214, 0.8095, 0.7302, 0.8364, 0.7302, 0.8736, 0.7287, 0.871, 0.7228, 0.8408, 0.7226, 0.7731, 0.7254, 0.7522, 0.7287, 0.7522, 0.7297, 0.7687, 0.7297, 0.7687, 0.739, 0.7736, 0.7407, 0.8095, 0.7299, 0.8016, 0.7299, 0.8016, 0.7407, 0.8095, 0.7388, 0.841, 0.7302, 0.8364, 0.7302, 0.8364, 0.7388, 0.841, 0.7317, 0.871, 0.7302, 0.8736, 0.739, 0.7736, 0.7297, 0.7687, 0.7287, 0.7522, 0.732, 0.7522, 0.7297, 0.7687, 0.7299, 0.8016, 0.7214, 0.8095, 0.7226, 0.7731, 0.7299, 0.8016, 0.7302, 0.8364, 0.7228, 0.8408, 0.7214, 0.8095, 0.7302, 0.8364, 0.7302, 0.8736, 0.7287, 0.871, 0.7228, 0.8408, 0.7226, 0.7731, 0.7254, 0.7522, 0.7287, 0.7522, 0.7297, 0.7687, 0.7297, 0.7687, 0.739, 0.7736, 0.7407, 0.8095, 0.7299, 0.8016, 0.7299, 0.8016, 0.7407, 0.8095, 0.7388, 0.841, 0.7302, 0.8364, 0.7302, 0.8364, 0.7388, 0.841, 0.7317, 0.871, 0.7302, 0.8736, 0.739, 0.7736, 0.7297, 0.7687, 0.7287, 0.7522, 0.732, 0.7522, 0.7297, 0.7687, 0.7299, 0.8016, 0.7214, 0.8095, 0.7226, 0.7731, 0.7299, 0.8016, 0.7302, 0.8364, 0.7228, 0.8408, 0.7214, 0.8095, 0.7302, 0.8364, 0.7302, 0.8736, 0.7287, 0.871, 0.7228, 0.8408, 0.7226, 0.7731, 0.7254, 0.7522, 0.7287, 0.7522, 0.7297, 0.7687, 0.7297, 0.7687, 0.739, 0.7736, 0.7407, 0.8095, 0.7299, 0.8016, 0.7299, 0.8016, 0.7407, 0.8095, 0.7388, 0.841, 0.7302, 0.8364, 0.7302, 0.8364, 0.7388, 0.841, 0.7317, 0.871, 0.7302, 0.8736, 0.739, 0.7736, 0.7297, 0.7687, 0.7287, 0.7522, 0.732, 0.7522, 0.7297, 0.7687, 0.7299, 0.8016, 0.7214, 0.8095, 0.7226, 0.7731, 0.7299, 0.8016, 0.7302, 0.8364, 0.7228, 0.8408, 0.7214, 0.8095, 0.7302, 0.8364, 0.7302, 0.8736, 0.7287, 0.871, 0.7228, 0.8408, 0.7226, 0.7731, 0.7254, 0.7522, 0.7287, 0.7522, 0.7297, 0.7687, 0.7297, 0.7687, 0.739, 0.7736, 0.7407, 0.8095, 0.7299, 0.8016, 0.7299, 0.8016, 0.7407, 0.8095, 0.7388, 0.841, 0.7302, 0.8364, 0.7302, 0.8364, 0.7388, 0.841, 0.7317, 0.871, 0.7302, 0.8736, 0.739, 0.7736, 0.7297, 0.7687, 0.7287, 0.7522, 0.732, 0.7522, 0.7297, 0.7687, 0.7299, 0.8016, 0.7214, 0.8095, 0.7226, 0.7731, 0.7299, 0.8016, 0.7302, 0.8364, 0.7228, 0.8408, 0.7214, 0.8095, 0.7302, 0.8364, 0.7302, 0.8736, 0.7287, 0.871, 0.7228, 0.8408, 0.7226, 0.7731, 0.7254, 0.7522, 0.7287, 0.7522, 0.7297, 0.7687, 0.7297, 0.7687, 0.739, 0.7736, 0.7407, 0.8095, 0.7299, 0.8016, 0.7299, 0.8016, 0.7407, 0.8095, 0.7388, 0.841, 0.7302, 0.8364, 0.7302, 0.8364, 0.7388, 0.841, 0.7317, 0.871, 0.7302, 0.8736, 0.739, 0.7736, 0.7297, 0.7687, 0.7287, 0.7522, 0.732, 0.7522, 0.7297, 0.7687, 0.7299, 0.8016, 0.7214, 0.8095, 0.7226, 0.7731, 0.7299, 0.8016, 0.7302, 0.8364, 0.7228, 0.8408, 0.7214, 0.8095, 0.7302, 0.8364, 0.7302, 0.8736, 0.7287, 0.871, 0.7228, 0.8408, 0.7226, 0.7731, 0.7254, 0.7522, 0.7287, 0.7522, 0.7297, 0.7687, 0.7297, 0.7687, 0.739, 0.7736, 0.7407, 0.8095, 0.7299, 0.8016, 0.7299, 0.8016, 0.7407, 0.8095, 0.7388, 0.841, 0.7302, 0.8364, 0.7302, 0.8364, 0.7388, 0.841, 0.7317, 0.871, 0.7302, 0.8736, 0.739, 0.7736, 0.7297, 0.7687, 0.7287, 0.7522, 0.732, 0.7522, 0.7297, 0.7687, 0.7299, 0.8016, 0.7214, 0.8095, 0.7226, 0.7731, 0.7299, 0.8016, 0.7302, 0.8364, 0.7228, 0.8408, 0.7214, 0.8095, 0.7302, 0.8364, 0.7302, 0.8736, 0.7287, 0.871, 0.7228, 0.8408, 0.7226, 0.7731, 0.7254, 0.7522, 0.7287, 0.7522, 0.7297, 0.7687, 0.7297, 0.7687, 0.739, 0.7736, 0.7407, 0.8095, 0.7299, 0.8016, 0.7299, 0.8016, 0.7407, 0.8095, 0.7388, 0.841, 0.7302, 0.8364, 0.7302, 0.8364, 0.7388, 0.841, 0.7317, 0.871, 0.7302, 0.8736, 0.739, 0.7736, 0.7297, 0.7687, 0.7287, 0.7522, 0.732, 0.7522, 0.7297, 0.7687, 0.7299, 0.8016, 0.7214, 0.8095, 0.7226, 0.7731, 0.7299, 0.8016, 0.7302, 0.8364, 0.7228, 0.8408, 0.7214, 0.8095, 0.7302, 0.8364, 0.7302, 0.8736, 0.7287, 0.871, 0.7228, 0.8408, 0.7226, 0.7731, 0.7254, 0.7522, 0.7287, 0.7522, 0.7297, 0.7687, 0.7297, 0.7687, 0.739, 0.7736, 0.7407, 0.8095, 0.7299, 0.8016, 0.7299, 0.8016, 0.7407, 0.8095, 0.7388, 0.841, 0.7302, 0.8364, 0.7302, 0.8364, 0.7388, 0.841, 0.7317, 0.871, 0.7302, 0.8736, 0.739, 0.7736, 0.7297, 0.7687, 0.7287, 0.7522, 0.732, 0.7522, 0.7297, 0.7687, 0.7299, 0.8016, 0.7214, 0.8095, 0.7226, 0.7731, 0.7299, 0.8016, 0.7302, 0.8364, 0.7228, 0.8408, 0.7214, 0.8095, 0.7302, 0.8364, 0.7302, 0.8736, 0.7287, 0.871, 0.7228, 0.8408, 0.7226, 0.7731, 0.7254, 0.7522, 0.7287, 0.7522, 0.7297, 0.7687, 0.7297, 0.7687, 0.739, 0.7736, 0.7407, 0.8095, 0.7299, 0.8016, 0.7299, 0.8016, 0.7407, 0.8095, 0.7388, 0.841, 0.7302, 0.8364, 0.7302, 0.8364, 0.7388, 0.841, 0.7317, 0.871, 0.7302, 0.8736, 0.739, 0.7736, 0.7297, 0.7687, 0.7287, 0.7522, 0.732, 0.7522, 0.7297, 0.7687, 0.7299, 0.8016, 0.7214, 0.8095, 0.7226, 0.7731, 0.7299, 0.8016, 0.7302, 0.8364, 0.7228, 0.8408, 0.7214, 0.8095, 0.7302, 0.8364, 0.7302, 0.8736, 0.7287, 0.871, 0.7228, 0.8408, 0.7226, 0.7731, 0.7254, 0.7522, 0.7287, 0.7522, 0.7297, 0.7687, 0.7297, 0.7687, 0.739, 0.7736, 0.7407, 0.8095, 0.7299, 0.8016, 0.7299, 0.8016, 0.7407, 0.8095, 0.7388, 0.841, 0.7302, 0.8364, 0.7302, 0.8364, 0.7388, 0.841, 0.7317, 0.871, 0.7302, 0.8736, 0.739, 0.7736, 0.7297, 0.7687, 0.7287, 0.7522, 0.732, 0.7522, 0.7297, 0.7687, 0.7299, 0.8016, 0.7214, 0.8095, 0.7226, 0.7731, 0.7299, 0.8016, 0.7302, 0.8364, 0.7228, 0.8408, 0.7214, 0.8095, 0.7302, 0.8364, 0.7302, 0.8736, 0.7287, 0.871, 0.7228, 0.8408, 0.7226, 0.7731, 0.7254, 0.7522, 0.7287, 0.7522, 0.7297, 0.7687, 0.7297, 0.7687, 0.739, 0.7736, 0.7407, 0.8095, 0.7299, 0.8016, 0.7299, 0.8016, 0.7407, 0.8095, 0.7388, 0.841, 0.7302, 0.8364, 0.7302, 0.8364, 0.7388, 0.841, 0.7317, 0.871, 0.7302, 0.8736, 0.739, 0.7736, 0.7297, 0.7687, 0.7287, 0.7522, 0.732, 0.7522, 0.7297, 0.7687, 0.7299, 0.8016, 0.7214, 0.8095, 0.7226, 0.7731, 0.7299, 0.8016, 0.7302, 0.8364, 0.7228, 0.8408, 0.7214, 0.8095, 0.7302, 0.8364, 0.7302, 0.8736, 0.7287, 0.871, 0.7228, 0.8408, 0.7226, 0.7731, 0.7254, 0.7522, 0.7287, 0.7522, 0.7297, 0.7687, 0.7297, 0.7687, 0.739, 0.7736, 0.7407, 0.8095, 0.7299, 0.8016, 0.7299, 0.8016, 0.7407, 0.8095, 0.7388, 0.841, 0.7302, 0.8364, 0.7302, 0.8364, 0.7388, 0.841, 0.7317, 0.871, 0.7302, 0.8736, 0.739, 0.7736, 0.7297, 0.7687, 0.7287, 0.7522, 0.732, 0.7522, 0.7297, 0.7687, 0.7299, 0.8016, 0.7214, 0.8095, 0.7226, 0.7731, 0.7299, 0.8016, 0.7302, 0.8364, 0.7228, 0.8408, 0.7214, 0.8095, 0.7302, 0.8364, 0.7302, 0.8736, 0.7287, 0.871, 0.7228, 0.8408, 0.7226, 0.7731, 0.7254, 0.7522, 0.7287, 0.7522, 0.7297, 0.7687, 0.7297, 0.7687, 0.739, 0.7736, 0.7407, 0.8095, 0.7299, 0.8016, 0.7299, 0.8016, 0.7407, 0.8095, 0.7388, 0.841, 0.7302, 0.8364, 0.7302, 0.8364, 0.7388, 0.841, 0.7317, 0.871, 0.7302, 0.8736, 0.739, 0.7736, 0.7297, 0.7687, 0.7287, 0.7522, 0.732, 0.7522, 0.7297, 0.7687, 0.7299, 0.8016, 0.7214, 0.8095, 0.7226, 0.7731, 0.7299, 0.8016, 0.7302, 0.8364, 0.7228, 0.8408, 0.7214, 0.8095, 0.7302, 0.8364, 0.7302, 0.8736, 0.7287, 0.871, 0.7228, 0.8408, 0.7226, 0.7731, 0.7254, 0.7522, 0.7287, 0.7522, 0.7297, 0.7687, 0.7297, 0.7687, 0.739, 0.7736, 0.7407, 0.8095, 0.7299, 0.8016, 0.7299, 0.8016, 0.7407, 0.8095, 0.7388, 0.841, 0.7302, 0.8364, 0.7302, 0.8364, 0.7388, 0.841, 0.7317, 0.871, 0.7302, 0.8736, 0.739, 0.7736, 0.7297, 0.7687, 0.7287, 0.7522, 0.732, 0.7522, 0.7297, 0.7687, 0.7299, 0.8016, 0.7214, 0.8095, 0.7226, 0.7731, 0.7299, 0.8016, 0.7302, 0.8364, 0.7228, 0.8408, 0.7214, 0.8095, 0.7302, 0.8364, 0.7302, 0.8736, 0.7287, 0.871, 0.7228, 0.8408, 0.7226, 0.7731, 0.7254, 0.7522, 0.7287, 0.7522, 0.7297, 0.7687])
me_plane_008.use_remesh_preserve_volume = False
me_plane_008.use_remesh_preserve_attributes = False
me_plane_008.use_mirror_vertex_groups = False
me_plane_008.update()

# ---- objects
ob_plane_007 = bpy.data.objects.new('Plane.007', me_plane_008)

# ---- transforms, parenting, visibility, modifiers, constraints
ob_plane_007.location = (0.0, 3.248, 0.0)
ob_plane_007.rotation_euler = (0.7278, 0.3375, -2.276)
ob_plane_007.lineart.crease_threshold = 0.0

# ---- collection membership
col_collection_1.objects.link(ob_plane_007)

# ---- scene / render settings (as saved in the file)
scene.frame_start = 1; scene.frame_end = 250; scene.frame_set(1)
scene.render.engine = 'BLENDER_EEVEE_NEXT'
scene.render.resolution_percentage = 50
scene.render.dither_intensity = 0.0
scene.cycles.use_denoising = False
scene.cycles.samples = 128
scene.cycles.sampling_pattern = 'TABULATED_SOBOL'
scene.cycles.light_sampling_threshold = 0.0
scene.cycles.use_adaptive_sampling = False
scene.cycles.use_light_tree = False
scene.cycles.blur_glossy = 0.0
scene.cycles.sample_clamp_indirect = 0.0
scene.view_settings.view_transform = 'Standard'
bpy.context.view_layer.update()

# ---- added for rendering (the .blend has no active camera and no usable light): camera, sun
cam_auto = bpy.data.cameras.new('AutoCamera')
cam_auto.lens = 50.0
cam_auto.sensor_width = 36.0
cam_auto.clip_end = 1153.6
ob_auto_camera = bpy.data.objects.new('AutoCamera', cam_auto)
scene.collection.objects.link(ob_auto_camera)
ob_auto_camera.location = (63.8325, -86.1353, 62.5329)
ob_auto_camera.rotation_euler = (1.09748, -7.21219e-08, 0.694738)
scene.camera = ob_auto_camera
light_auto_sun = bpy.data.lights.new('AutoSun', 'SUN')
light_auto_sun.energy = 3.0
light_auto_sun.angle = 0.0523599
ob_auto_sun = bpy.data.objects.new('AutoSun', light_auto_sun)
scene.collection.objects.link(ob_auto_sun)
ob_auto_sun.rotation_euler = (0.872665, 0.174533, 0.523599)
bpy.context.view_layer.update()

